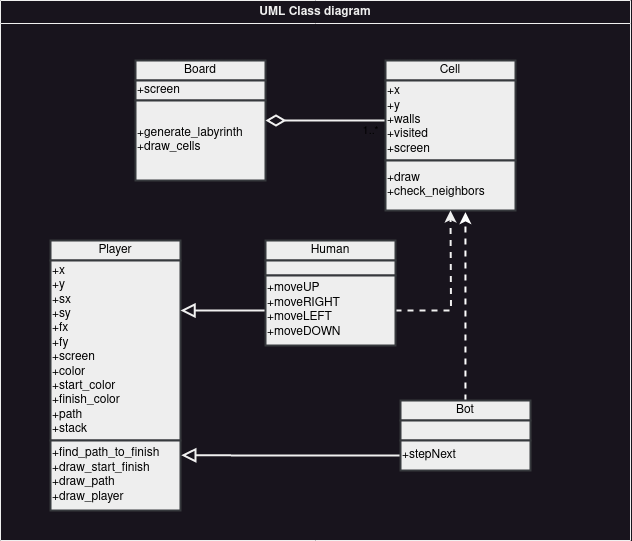

The diagram above was exported from draw.io. Its source (the exported page's mxGraphModel, read from the mxfile embedded in the PNG):
<mxGraphModel dx="1195" dy="605" grid="1" gridSize="10" guides="1" tooltips="1" connect="1" arrows="1" fold="1" page="1" pageScale="1" pageWidth="850" pageHeight="1100" math="0" shadow="0">
  <root>
    <mxCell id="0" />
    <mxCell id="1" parent="0" />
    <mxCell id="SH9_Yjjwa7sFVo5rOxp8-14" value="UML Class diagram" style="swimlane;whiteSpace=wrap" vertex="1" parent="1">
      <mxGeometry x="100" y="90" width="630" height="540" as="geometry" />
    </mxCell>
    <mxCell id="SH9_Yjjwa7sFVo5rOxp8-29" value="&lt;div&gt;Board&lt;/div&gt;" style="rounded=0;whiteSpace=wrap;html=1;fillColor=#eeeeee;strokeColor=#36393d;fontColor=#000000;strokeWidth=2;" vertex="1" parent="SH9_Yjjwa7sFVo5rOxp8-14">
      <mxGeometry x="135" y="60" width="130" height="20" as="geometry" />
    </mxCell>
    <mxCell id="SH9_Yjjwa7sFVo5rOxp8-30" value="+screen" style="rounded=0;whiteSpace=wrap;html=1;align=left;fillColor=#eeeeee;strokeColor=#36393d;fontColor=#000000;strokeWidth=2;" vertex="1" parent="SH9_Yjjwa7sFVo5rOxp8-14">
      <mxGeometry x="135" y="80" width="130" height="20" as="geometry" />
    </mxCell>
    <mxCell id="SH9_Yjjwa7sFVo5rOxp8-31" value="&lt;div align=&quot;left&quot;&gt;+generate_labyrinth&lt;/div&gt;&lt;div align=&quot;left&quot;&gt;+draw_cells&lt;br&gt;&lt;/div&gt;" style="rounded=0;whiteSpace=wrap;html=1;align=left;fillColor=#eeeeee;strokeColor=#36393d;fontColor=#000000;strokeWidth=2;" vertex="1" parent="SH9_Yjjwa7sFVo5rOxp8-14">
      <mxGeometry x="135" y="100" width="130" height="80" as="geometry" />
    </mxCell>
    <mxCell id="SH9_Yjjwa7sFVo5rOxp8-32" value="Cell" style="rounded=0;whiteSpace=wrap;html=1;fillColor=#eeeeee;strokeColor=#36393d;fontColor=#000000;strokeWidth=2;" vertex="1" parent="SH9_Yjjwa7sFVo5rOxp8-14">
      <mxGeometry x="385" y="60" width="130" height="20" as="geometry" />
    </mxCell>
    <mxCell id="SH9_Yjjwa7sFVo5rOxp8-49" value="1..*" style="edgeStyle=orthogonalEdgeStyle;rounded=0;orthogonalLoop=1;jettySize=auto;html=1;entryX=1;entryY=0.25;entryDx=0;entryDy=0;endArrow=diamondThin;endFill=0;strokeWidth=2;endSize=15;fillColor=#eeeeee;strokeColor=#F0F0F0;fontColor=#000000;" edge="1" parent="SH9_Yjjwa7sFVo5rOxp8-14" source="SH9_Yjjwa7sFVo5rOxp8-33" target="SH9_Yjjwa7sFVo5rOxp8-31">
      <mxGeometry x="-0.75" y="10" relative="1" as="geometry">
        <mxPoint x="270" y="120" as="targetPoint" />
        <mxPoint as="offset" />
      </mxGeometry>
    </mxCell>
    <mxCell id="SH9_Yjjwa7sFVo5rOxp8-33" value="&lt;div&gt;+x&lt;/div&gt;&lt;div&gt;+y&lt;/div&gt;&lt;div&gt;+walls&lt;br&gt;&lt;/div&gt;&lt;div&gt;+visited&lt;/div&gt;&lt;div&gt;+screen&lt;br&gt;&lt;/div&gt;" style="rounded=0;whiteSpace=wrap;html=1;align=left;fillColor=#eeeeee;strokeColor=#36393d;fontColor=#000000;strokeWidth=2;" vertex="1" parent="SH9_Yjjwa7sFVo5rOxp8-14">
      <mxGeometry x="385" y="80" width="130" height="80" as="geometry" />
    </mxCell>
    <mxCell id="SH9_Yjjwa7sFVo5rOxp8-34" value="&lt;div&gt;+draw&lt;/div&gt;&lt;div&gt;+check_neighbors&lt;br&gt;&lt;/div&gt;" style="rounded=0;whiteSpace=wrap;html=1;align=left;fillColor=#eeeeee;strokeColor=#36393d;fontColor=#000000;strokeWidth=2;" vertex="1" parent="SH9_Yjjwa7sFVo5rOxp8-14">
      <mxGeometry x="385" y="160" width="130" height="50" as="geometry" />
    </mxCell>
    <mxCell id="SH9_Yjjwa7sFVo5rOxp8-35" value="Player" style="rounded=0;whiteSpace=wrap;html=1;fillColor=#eeeeee;strokeColor=#36393d;fontColor=#000000;strokeWidth=2;" vertex="1" parent="SH9_Yjjwa7sFVo5rOxp8-14">
      <mxGeometry x="50" y="240" width="130" height="20" as="geometry" />
    </mxCell>
    <mxCell id="SH9_Yjjwa7sFVo5rOxp8-36" value="&lt;div&gt;+x&lt;/div&gt;&lt;div&gt;+y&lt;/div&gt;&lt;div&gt;+sx&lt;/div&gt;&lt;div&gt;+sy&lt;/div&gt;&lt;div&gt;+fx&lt;/div&gt;&lt;div&gt;+fy&lt;/div&gt;&lt;div&gt;+screen&lt;/div&gt;&lt;div&gt;+color&lt;br&gt;+start_color&lt;br&gt;+finish_color&lt;/div&gt;&lt;div&gt;+path&lt;/div&gt;&lt;div&gt;+stack&lt;br&gt;&lt;/div&gt;" style="rounded=0;whiteSpace=wrap;html=1;align=left;fillColor=#eeeeee;strokeColor=#36393d;fontColor=#000000;strokeWidth=2;" vertex="1" parent="SH9_Yjjwa7sFVo5rOxp8-14">
      <mxGeometry x="50" y="260" width="130" height="180" as="geometry" />
    </mxCell>
    <mxCell id="SH9_Yjjwa7sFVo5rOxp8-37" value="&lt;div&gt;+find_path_to_finish&lt;/div&gt;&lt;div&gt;+draw_start_finish&lt;/div&gt;&lt;div&gt;+draw_path&lt;/div&gt;&lt;div&gt;+draw_player&lt;br&gt;&lt;/div&gt;" style="rounded=0;whiteSpace=wrap;html=1;align=left;fillColor=#eeeeee;strokeColor=#36393d;fontColor=#000000;strokeWidth=2;" vertex="1" parent="SH9_Yjjwa7sFVo5rOxp8-14">
      <mxGeometry x="50" y="440" width="130" height="70" as="geometry" />
    </mxCell>
    <mxCell id="SH9_Yjjwa7sFVo5rOxp8-38" value="Human" style="rounded=0;whiteSpace=wrap;html=1;fillColor=#eeeeee;strokeColor=#36393d;fontColor=#000000;strokeWidth=2;" vertex="1" parent="SH9_Yjjwa7sFVo5rOxp8-14">
      <mxGeometry x="265" y="240" width="130" height="20" as="geometry" />
    </mxCell>
    <mxCell id="SH9_Yjjwa7sFVo5rOxp8-39" value="" style="rounded=0;whiteSpace=wrap;html=1;align=left;fillColor=#eeeeee;strokeColor=#36393d;fontColor=#000000;strokeWidth=2;" vertex="1" parent="SH9_Yjjwa7sFVo5rOxp8-14">
      <mxGeometry x="265" y="260" width="130" height="15" as="geometry" />
    </mxCell>
    <mxCell id="SH9_Yjjwa7sFVo5rOxp8-47" style="edgeStyle=orthogonalEdgeStyle;rounded=0;orthogonalLoop=1;jettySize=auto;html=1;entryX=1;entryY=0.278;entryDx=0;entryDy=0;entryPerimeter=0;strokeWidth=2;endSize=10;endArrow=block;endFill=0;fillColor=#eeeeee;strokeColor=#F0F0F0;fontColor=#000000;" edge="1" parent="SH9_Yjjwa7sFVo5rOxp8-14" source="SH9_Yjjwa7sFVo5rOxp8-40" target="SH9_Yjjwa7sFVo5rOxp8-36">
      <mxGeometry relative="1" as="geometry" />
    </mxCell>
    <mxCell id="SH9_Yjjwa7sFVo5rOxp8-50" style="edgeStyle=orthogonalEdgeStyle;rounded=0;orthogonalLoop=1;jettySize=auto;html=1;dashed=1;fillColor=#eeeeee;strokeColor=#f0f0f0;fontColor=#000000;strokeWidth=2;" edge="1" parent="SH9_Yjjwa7sFVo5rOxp8-14" source="SH9_Yjjwa7sFVo5rOxp8-40">
      <mxGeometry relative="1" as="geometry">
        <mxPoint x="450" y="210" as="targetPoint" />
      </mxGeometry>
    </mxCell>
    <mxCell id="SH9_Yjjwa7sFVo5rOxp8-40" value="+moveUP&lt;br&gt;+moveRIGHT&lt;br&gt;+moveLEFT&lt;br&gt;+moveDOWN" style="rounded=0;whiteSpace=wrap;html=1;align=left;fillColor=#eeeeee;strokeColor=#36393d;fontColor=#000000;strokeWidth=2;" vertex="1" parent="SH9_Yjjwa7sFVo5rOxp8-14">
      <mxGeometry x="265" y="275" width="130" height="70" as="geometry" />
    </mxCell>
    <mxCell id="SH9_Yjjwa7sFVo5rOxp8-51" style="edgeStyle=orthogonalEdgeStyle;rounded=0;orthogonalLoop=1;jettySize=auto;html=1;entryX=0.615;entryY=1.031;entryDx=0;entryDy=0;entryPerimeter=0;dashed=1;fillColor=#eeeeee;strokeColor=#FFFFFF;fontColor=#000000;strokeWidth=2;" edge="1" parent="SH9_Yjjwa7sFVo5rOxp8-14" source="SH9_Yjjwa7sFVo5rOxp8-41" target="SH9_Yjjwa7sFVo5rOxp8-34">
      <mxGeometry relative="1" as="geometry" />
    </mxCell>
    <mxCell id="SH9_Yjjwa7sFVo5rOxp8-41" value="Bot" style="rounded=0;whiteSpace=wrap;html=1;fillColor=#eeeeee;strokeColor=#36393d;fontColor=#000000;strokeWidth=2;" vertex="1" parent="SH9_Yjjwa7sFVo5rOxp8-14">
      <mxGeometry x="400" y="400" width="130" height="20" as="geometry" />
    </mxCell>
    <mxCell id="SH9_Yjjwa7sFVo5rOxp8-42" value="" style="rounded=0;whiteSpace=wrap;html=1;align=left;fillColor=#eeeeee;strokeColor=#36393d;fontColor=#000000;strokeWidth=2;" vertex="1" parent="SH9_Yjjwa7sFVo5rOxp8-14">
      <mxGeometry x="400" y="420" width="130" height="20" as="geometry" />
    </mxCell>
    <mxCell id="SH9_Yjjwa7sFVo5rOxp8-48" style="edgeStyle=orthogonalEdgeStyle;rounded=0;orthogonalLoop=1;jettySize=auto;html=1;entryX=1.006;entryY=0.211;entryDx=0;entryDy=0;endArrow=block;endFill=0;strokeWidth=2;endSize=10;entryPerimeter=0;fillColor=#eeeeee;strokeColor=#f0f0f0;fontColor=#000000;" edge="1" parent="SH9_Yjjwa7sFVo5rOxp8-14" source="SH9_Yjjwa7sFVo5rOxp8-43" target="SH9_Yjjwa7sFVo5rOxp8-37">
      <mxGeometry relative="1" as="geometry" />
    </mxCell>
    <mxCell id="SH9_Yjjwa7sFVo5rOxp8-43" value="+stepNext" style="rounded=0;whiteSpace=wrap;html=1;align=left;fillColor=#eeeeee;strokeColor=#36393d;fontColor=#000000;strokeWidth=2;" vertex="1" parent="SH9_Yjjwa7sFVo5rOxp8-14">
      <mxGeometry x="400" y="440" width="130" height="30" as="geometry" />
    </mxCell>
  </root>
</mxGraphModel>